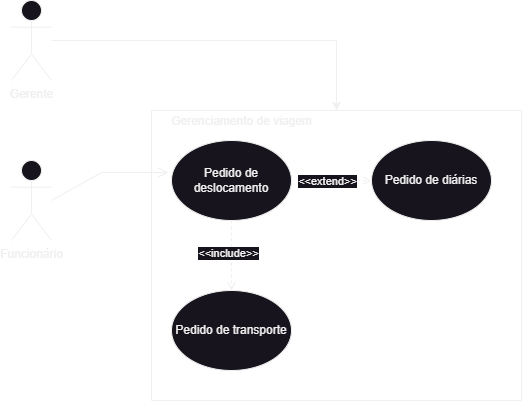

The diagram above was exported from draw.io. Its source (the exported page's mxGraphModel, read from the mxfile embedded in the PNG):
<mxGraphModel dx="1418" dy="838" grid="1" gridSize="10" guides="1" tooltips="1" connect="1" arrows="1" fold="1" page="1" pageScale="1" pageWidth="827" pageHeight="1169" math="0" shadow="0">
  <root>
    <mxCell id="WIyWlLk6GJQsqaUBKTNV-0" />
    <mxCell id="WIyWlLk6GJQsqaUBKTNV-1" parent="WIyWlLk6GJQsqaUBKTNV-0" />
    <object label="Funcionário" Funcionário="" id="Hy4notloQLUUyaCAdgGA-0">
      <mxCell style="shape=umlActor;verticalLabelPosition=bottom;verticalAlign=top;html=1;outlineConnect=0;" parent="WIyWlLk6GJQsqaUBKTNV-1" vertex="1">
        <mxGeometry x="120" y="200" width="40" height="80" as="geometry" />
      </mxCell>
    </object>
    <mxCell id="Hy4notloQLUUyaCAdgGA-13" value="" style="swimlane;startSize=0;" parent="WIyWlLk6GJQsqaUBKTNV-1" vertex="1">
      <mxGeometry x="260" y="150" width="370" height="290" as="geometry">
        <mxRectangle x="200" y="90" width="50" height="40" as="alternateBounds" />
      </mxGeometry>
    </mxCell>
    <mxCell id="Hy4notloQLUUyaCAdgGA-11" value="Pedido de deslocamento" style="ellipse;whiteSpace=wrap;html=1;" parent="Hy4notloQLUUyaCAdgGA-13" vertex="1">
      <mxGeometry x="20" y="30" width="120" height="80" as="geometry" />
    </mxCell>
    <mxCell id="Hy4notloQLUUyaCAdgGA-17" value="Pedido de transporte" style="ellipse;whiteSpace=wrap;html=1;" parent="Hy4notloQLUUyaCAdgGA-13" vertex="1">
      <mxGeometry x="20" y="180" width="120" height="80" as="geometry" />
    </mxCell>
    <mxCell id="Hy4notloQLUUyaCAdgGA-19" value="Pedido de diárias" style="ellipse;whiteSpace=wrap;html=1;" parent="Hy4notloQLUUyaCAdgGA-13" vertex="1">
      <mxGeometry x="220" y="30" width="120" height="80" as="geometry" />
    </mxCell>
    <mxCell id="Hy4notloQLUUyaCAdgGA-25" value="" style="html=1;verticalAlign=bottom;labelBackgroundColor=none;endArrow=open;endFill=0;dashed=1;rounded=0;exitX=0.5;exitY=1;exitDx=0;exitDy=0;entryX=0.5;entryY=0;entryDx=0;entryDy=0;" parent="Hy4notloQLUUyaCAdgGA-13" source="Hy4notloQLUUyaCAdgGA-11" target="Hy4notloQLUUyaCAdgGA-17" edge="1">
      <mxGeometry width="160" relative="1" as="geometry">
        <mxPoint x="10" y="150" as="sourcePoint" />
        <mxPoint x="170" y="150" as="targetPoint" />
      </mxGeometry>
    </mxCell>
    <mxCell id="Hy4notloQLUUyaCAdgGA-28" value="&amp;lt;&amp;lt;include&amp;gt;&amp;gt;" style="edgeLabel;html=1;align=center;verticalAlign=middle;resizable=0;points=[];" parent="Hy4notloQLUUyaCAdgGA-25" vertex="1" connectable="0">
      <mxGeometry x="-0.0857" y="-4" relative="1" as="geometry">
        <mxPoint as="offset" />
      </mxGeometry>
    </mxCell>
    <mxCell id="Hy4notloQLUUyaCAdgGA-26" value="" style="html=1;verticalAlign=bottom;labelBackgroundColor=none;endArrow=open;endFill=0;dashed=1;rounded=0;exitX=1;exitY=0.5;exitDx=0;exitDy=0;entryX=0;entryY=0.5;entryDx=0;entryDy=0;" parent="Hy4notloQLUUyaCAdgGA-13" source="Hy4notloQLUUyaCAdgGA-11" target="Hy4notloQLUUyaCAdgGA-19" edge="1">
      <mxGeometry width="160" relative="1" as="geometry">
        <mxPoint x="360" y="370" as="sourcePoint" />
        <mxPoint x="520" y="370" as="targetPoint" />
      </mxGeometry>
    </mxCell>
    <mxCell id="Hy4notloQLUUyaCAdgGA-31" value="&amp;lt;&amp;lt;extend&amp;gt;&amp;gt;" style="edgeLabel;html=1;align=center;verticalAlign=middle;resizable=0;points=[];" parent="Hy4notloQLUUyaCAdgGA-26" vertex="1" connectable="0">
      <mxGeometry x="-0.125" relative="1" as="geometry">
        <mxPoint as="offset" />
      </mxGeometry>
    </mxCell>
    <mxCell id="cTrCK84kSElad-Tjbfsg-4" value="Gerenciamento de viagem" style="text;html=1;align=center;verticalAlign=bottom;resizable=0;points=[];autosize=1;strokeColor=none;fillColor=none;" vertex="1" parent="Hy4notloQLUUyaCAdgGA-13">
      <mxGeometry x="10" y="-10" width="160" height="30" as="geometry" />
    </mxCell>
    <mxCell id="Hy4notloQLUUyaCAdgGA-27" value="" style="endArrow=open;startArrow=none;endFill=0;startFill=0;endSize=8;html=1;verticalAlign=bottom;labelBackgroundColor=none;strokeWidth=1;rounded=0;entryX=-0.025;entryY=0.4;entryDx=0;entryDy=0;entryPerimeter=0;" parent="WIyWlLk6GJQsqaUBKTNV-1" target="Hy4notloQLUUyaCAdgGA-11" edge="1">
      <mxGeometry width="160" relative="1" as="geometry">
        <mxPoint x="160" y="240" as="sourcePoint" />
        <mxPoint x="800" y="500" as="targetPoint" />
        <Array as="points">
          <mxPoint x="210" y="212" />
        </Array>
      </mxGeometry>
    </mxCell>
    <mxCell id="cTrCK84kSElad-Tjbfsg-1" style="edgeStyle=orthogonalEdgeStyle;rounded=0;orthogonalLoop=1;jettySize=auto;html=1;entryX=0.5;entryY=0;entryDx=0;entryDy=0;" edge="1" parent="WIyWlLk6GJQsqaUBKTNV-1" source="cTrCK84kSElad-Tjbfsg-0" target="Hy4notloQLUUyaCAdgGA-13">
      <mxGeometry relative="1" as="geometry" />
    </mxCell>
    <mxCell id="cTrCK84kSElad-Tjbfsg-0" value="Gerente" style="shape=umlActor;verticalLabelPosition=bottom;verticalAlign=top;html=1;outlineConnect=0;" vertex="1" parent="WIyWlLk6GJQsqaUBKTNV-1">
      <mxGeometry x="120" y="40" width="40" height="80" as="geometry" />
    </mxCell>
  </root>
</mxGraphModel>